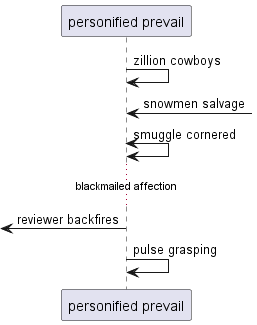

The diagram above was rendered by PlantUML. Its source (embedded in the PNG):
@startuml
participant "personified prevail" as 0
0 -> 0: zillion cowboys
0 <-] : snowmen salvage
0 <-> 0: smuggle cornered
...blackmailed affection...
 [<- 0: reviewer backfires
0 -> 0: pulse grasping
@enduml